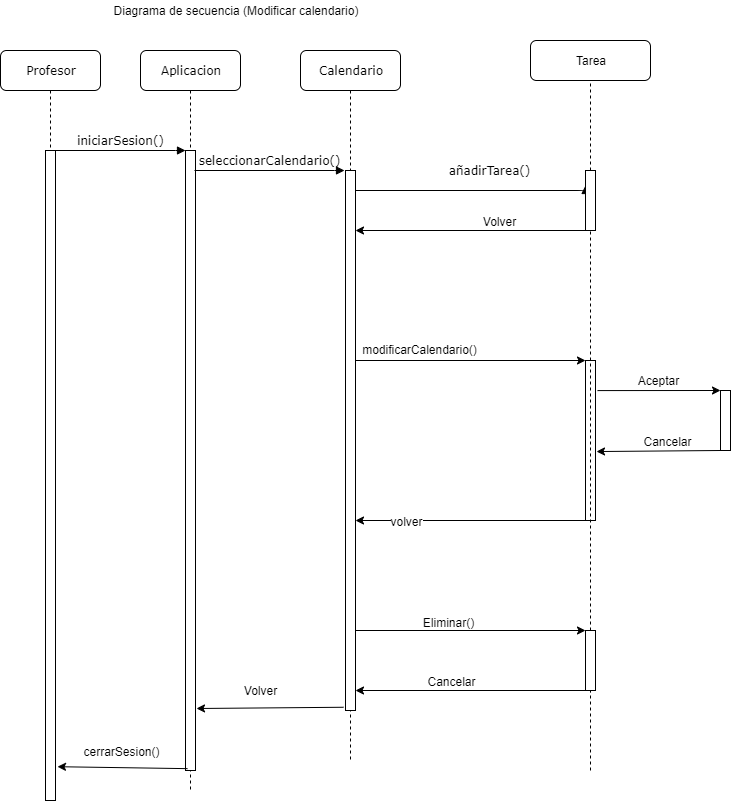

The diagram above was exported from draw.io. Its source (the exported page's mxGraphModel, read from the mxfile embedded in the PNG):
<mxGraphModel dx="868" dy="450" grid="1" gridSize="10" guides="1" tooltips="1" connect="1" arrows="1" fold="1" page="1" pageScale="1" pageWidth="1100" pageHeight="850" background="#ffffff" math="0" shadow="0">
  <root>
    <mxCell id="0" />
    <mxCell id="1" parent="0" />
    <mxCell id="7baba1c4bc27f4b0-2" value="Aplicacion" style="shape=umlLifeline;perimeter=lifelinePerimeter;whiteSpace=wrap;html=1;container=1;collapsible=0;recursiveResize=0;outlineConnect=0;rounded=1;shadow=0;comic=0;labelBackgroundColor=none;strokeWidth=1;fontFamily=Verdana;fontSize=12;align=center;" parent="1" vertex="1">
      <mxGeometry x="240" y="80" width="100" height="740" as="geometry" />
    </mxCell>
    <mxCell id="7baba1c4bc27f4b0-10" value="" style="html=1;points=[];perimeter=orthogonalPerimeter;rounded=0;shadow=0;comic=0;labelBackgroundColor=none;strokeWidth=1;fontFamily=Verdana;fontSize=12;align=center;" parent="7baba1c4bc27f4b0-2" vertex="1">
      <mxGeometry x="45" y="100" width="10" height="620" as="geometry" />
    </mxCell>
    <mxCell id="7baba1c4bc27f4b0-3" value="Calendario" style="shape=umlLifeline;perimeter=lifelinePerimeter;whiteSpace=wrap;html=1;container=1;collapsible=0;recursiveResize=0;outlineConnect=0;rounded=1;shadow=0;comic=0;labelBackgroundColor=none;strokeWidth=1;fontFamily=Verdana;fontSize=12;align=center;" parent="1" vertex="1">
      <mxGeometry x="400" y="80" width="100" height="710" as="geometry" />
    </mxCell>
    <mxCell id="7baba1c4bc27f4b0-13" value="" style="html=1;points=[];perimeter=orthogonalPerimeter;rounded=0;shadow=0;comic=0;labelBackgroundColor=none;strokeWidth=1;fontFamily=Verdana;fontSize=12;align=center;" parent="7baba1c4bc27f4b0-3" vertex="1">
      <mxGeometry x="45" y="120" width="10" height="540" as="geometry" />
    </mxCell>
    <mxCell id="7baba1c4bc27f4b0-8" value="Profesor" style="shape=umlLifeline;perimeter=lifelinePerimeter;whiteSpace=wrap;html=1;container=1;collapsible=0;recursiveResize=0;outlineConnect=0;rounded=1;shadow=0;comic=0;labelBackgroundColor=none;strokeWidth=1;fontFamily=Verdana;fontSize=12;align=center;" parent="1" vertex="1">
      <mxGeometry x="100" y="80" width="100" height="750" as="geometry" />
    </mxCell>
    <mxCell id="7baba1c4bc27f4b0-9" value="" style="html=1;points=[];perimeter=orthogonalPerimeter;rounded=0;shadow=0;comic=0;labelBackgroundColor=none;strokeWidth=1;fontFamily=Verdana;fontSize=12;align=center;" parent="7baba1c4bc27f4b0-8" vertex="1">
      <mxGeometry x="45" y="100" width="10" height="650" as="geometry" />
    </mxCell>
    <mxCell id="7baba1c4bc27f4b0-17" value="añadirTarea()" style="html=1;verticalAlign=bottom;endArrow=block;labelBackgroundColor=none;fontFamily=Verdana;fontSize=12;edgeStyle=elbowEdgeStyle;elbow=vertical;entryX=0;entryY=0.25;entryDx=0;entryDy=0;" parent="1" source="7baba1c4bc27f4b0-13" target="zQyHtArlDHsDqSd47MyA-35" edge="1">
      <mxGeometry x="0.1392" y="10" relative="1" as="geometry">
        <mxPoint x="510" y="220" as="sourcePoint" />
        <Array as="points">
          <mxPoint x="460" y="220" />
        </Array>
        <mxPoint x="820" y="220" as="targetPoint" />
        <mxPoint as="offset" />
      </mxGeometry>
    </mxCell>
    <mxCell id="7baba1c4bc27f4b0-11" value="iniciarSesion()" style="html=1;verticalAlign=bottom;endArrow=block;entryX=0;entryY=0;labelBackgroundColor=none;fontFamily=Verdana;fontSize=12;edgeStyle=elbowEdgeStyle;elbow=vertical;" parent="1" source="7baba1c4bc27f4b0-9" target="7baba1c4bc27f4b0-10" edge="1">
      <mxGeometry relative="1" as="geometry">
        <mxPoint x="220" y="190" as="sourcePoint" />
      </mxGeometry>
    </mxCell>
    <mxCell id="7baba1c4bc27f4b0-14" value="seleccionarCalendario()" style="html=1;verticalAlign=bottom;endArrow=block;entryX=0;entryY=0;labelBackgroundColor=none;fontFamily=Verdana;fontSize=12;edgeStyle=elbowEdgeStyle;elbow=vertical;" parent="1" edge="1">
      <mxGeometry relative="1" as="geometry">
        <mxPoint x="294" y="200" as="sourcePoint" />
        <mxPoint x="444" y="200.00000000000102" as="targetPoint" />
      </mxGeometry>
    </mxCell>
    <mxCell id="zQyHtArlDHsDqSd47MyA-4" value="" style="endArrow=classic;html=1;entryX=0;entryY=0;entryDx=0;entryDy=0;" edge="1" parent="1" source="7baba1c4bc27f4b0-13" target="zQyHtArlDHsDqSd47MyA-10">
      <mxGeometry width="50" height="50" relative="1" as="geometry">
        <mxPoint x="500" y="450" as="sourcePoint" />
        <mxPoint x="830" y="391" as="targetPoint" />
      </mxGeometry>
    </mxCell>
    <mxCell id="zQyHtArlDHsDqSd47MyA-6" value="modificarCalendario()" style="text;html=1;align=center;verticalAlign=middle;resizable=0;points=[];labelBackgroundColor=#ffffff;" connectable="0" vertex="1" parent="zQyHtArlDHsDqSd47MyA-4">
      <mxGeometry x="-0.5722" y="-1" relative="1" as="geometry">
        <mxPoint x="14" y="-12.08" as="offset" />
      </mxGeometry>
    </mxCell>
    <mxCell id="zQyHtArlDHsDqSd47MyA-5" value="Tarea" style="rounded=1;whiteSpace=wrap;html=1;" vertex="1" parent="1">
      <mxGeometry x="630" y="70" width="120" height="40" as="geometry" />
    </mxCell>
    <mxCell id="zQyHtArlDHsDqSd47MyA-7" value="" style="endArrow=none;dashed=1;html=1;entryX=0.5;entryY=1;entryDx=0;entryDy=0;" edge="1" parent="1" source="zQyHtArlDHsDqSd47MyA-35" target="zQyHtArlDHsDqSd47MyA-5">
      <mxGeometry width="50" height="50" relative="1" as="geometry">
        <mxPoint x="850" y="660" as="sourcePoint" />
        <mxPoint x="790" y="550" as="targetPoint" />
      </mxGeometry>
    </mxCell>
    <mxCell id="zQyHtArlDHsDqSd47MyA-10" value="" style="rounded=0;whiteSpace=wrap;html=1;" vertex="1" parent="1">
      <mxGeometry x="685" y="390" width="10" height="160" as="geometry" />
    </mxCell>
    <mxCell id="zQyHtArlDHsDqSd47MyA-12" value="" style="rounded=0;whiteSpace=wrap;html=1;" vertex="1" parent="1">
      <mxGeometry x="820" y="420" width="10" height="60" as="geometry" />
    </mxCell>
    <mxCell id="zQyHtArlDHsDqSd47MyA-13" value="" style="endArrow=classic;html=1;exitX=1.2;exitY=0.188;exitDx=0;exitDy=0;exitPerimeter=0;entryX=0;entryY=0;entryDx=0;entryDy=0;" edge="1" parent="1" source="zQyHtArlDHsDqSd47MyA-10" target="zQyHtArlDHsDqSd47MyA-12">
      <mxGeometry width="50" height="50" relative="1" as="geometry">
        <mxPoint x="890" y="470" as="sourcePoint" />
        <mxPoint x="940" y="420" as="targetPoint" />
      </mxGeometry>
    </mxCell>
    <mxCell id="zQyHtArlDHsDqSd47MyA-14" value="Aceptar" style="text;html=1;align=center;verticalAlign=middle;resizable=0;points=[];labelBackgroundColor=#ffffff;" connectable="0" vertex="1" parent="zQyHtArlDHsDqSd47MyA-13">
      <mxGeometry x="0.3274" y="-2" relative="1" as="geometry">
        <mxPoint x="-22" y="-12.03" as="offset" />
      </mxGeometry>
    </mxCell>
    <mxCell id="zQyHtArlDHsDqSd47MyA-15" value="" style="endArrow=classic;html=1;exitX=0;exitY=1;exitDx=0;exitDy=0;entryX=1.1;entryY=0.569;entryDx=0;entryDy=0;entryPerimeter=0;" edge="1" parent="1" source="zQyHtArlDHsDqSd47MyA-12" target="zQyHtArlDHsDqSd47MyA-10">
      <mxGeometry width="50" height="50" relative="1" as="geometry">
        <mxPoint x="920" y="560" as="sourcePoint" />
        <mxPoint x="970" y="510" as="targetPoint" />
      </mxGeometry>
    </mxCell>
    <mxCell id="zQyHtArlDHsDqSd47MyA-16" value="Cancelar" style="text;html=1;align=center;verticalAlign=middle;resizable=0;points=[];labelBackgroundColor=#ffffff;" connectable="0" vertex="1" parent="zQyHtArlDHsDqSd47MyA-15">
      <mxGeometry x="-0.2632" relative="1" as="geometry">
        <mxPoint x="-8" y="-10.38" as="offset" />
      </mxGeometry>
    </mxCell>
    <mxCell id="zQyHtArlDHsDqSd47MyA-17" value="" style="endArrow=classic;html=1;exitX=0;exitY=1;exitDx=0;exitDy=0;" edge="1" parent="1" source="zQyHtArlDHsDqSd47MyA-10" target="7baba1c4bc27f4b0-13">
      <mxGeometry width="50" height="50" relative="1" as="geometry">
        <mxPoint x="700" y="630" as="sourcePoint" />
        <mxPoint x="750" y="580" as="targetPoint" />
      </mxGeometry>
    </mxCell>
    <mxCell id="zQyHtArlDHsDqSd47MyA-18" value="volver" style="text;html=1;align=center;verticalAlign=middle;resizable=0;points=[];labelBackgroundColor=#ffffff;" connectable="0" vertex="1" parent="zQyHtArlDHsDqSd47MyA-17">
      <mxGeometry x="0.5641" y="1" relative="1" as="geometry">
        <mxPoint as="offset" />
      </mxGeometry>
    </mxCell>
    <mxCell id="zQyHtArlDHsDqSd47MyA-19" value="" style="endArrow=classic;html=1;exitX=0;exitY=1;exitDx=0;exitDy=0;" edge="1" parent="1" source="zQyHtArlDHsDqSd47MyA-35" target="7baba1c4bc27f4b0-13">
      <mxGeometry width="50" height="50" relative="1" as="geometry">
        <mxPoint x="625" y="287" as="sourcePoint" />
        <mxPoint x="540" y="310" as="targetPoint" />
      </mxGeometry>
    </mxCell>
    <mxCell id="zQyHtArlDHsDqSd47MyA-20" value="Volver" style="text;html=1;align=center;verticalAlign=middle;resizable=0;points=[];labelBackgroundColor=#ffffff;" connectable="0" vertex="1" parent="zQyHtArlDHsDqSd47MyA-19">
      <mxGeometry x="0.3529" relative="1" as="geometry">
        <mxPoint x="69" y="-10" as="offset" />
      </mxGeometry>
    </mxCell>
    <mxCell id="zQyHtArlDHsDqSd47MyA-22" value="" style="endArrow=classic;html=1;entryX=0;entryY=0;entryDx=0;entryDy=0;" edge="1" parent="1" source="7baba1c4bc27f4b0-13" target="zQyHtArlDHsDqSd47MyA-23">
      <mxGeometry width="50" height="50" relative="1" as="geometry">
        <mxPoint x="490" y="700" as="sourcePoint" />
        <mxPoint x="570" y="639" as="targetPoint" />
      </mxGeometry>
    </mxCell>
    <mxCell id="zQyHtArlDHsDqSd47MyA-25" value="Eliminar()" style="text;html=1;align=center;verticalAlign=middle;resizable=0;points=[];labelBackgroundColor=#ffffff;" connectable="0" vertex="1" parent="zQyHtArlDHsDqSd47MyA-22">
      <mxGeometry x="-0.1897" relative="1" as="geometry">
        <mxPoint x="-1" y="-8.98" as="offset" />
      </mxGeometry>
    </mxCell>
    <mxCell id="zQyHtArlDHsDqSd47MyA-26" value="" style="endArrow=classic;html=1;exitX=0;exitY=1;exitDx=0;exitDy=0;" edge="1" parent="1" source="zQyHtArlDHsDqSd47MyA-23" target="7baba1c4bc27f4b0-13">
      <mxGeometry width="50" height="50" relative="1" as="geometry">
        <mxPoint x="500" y="780" as="sourcePoint" />
        <mxPoint x="456" y="697" as="targetPoint" />
      </mxGeometry>
    </mxCell>
    <mxCell id="zQyHtArlDHsDqSd47MyA-27" value="Cancelar" style="text;html=1;align=center;verticalAlign=middle;resizable=0;points=[];labelBackgroundColor=#ffffff;" connectable="0" vertex="1" parent="zQyHtArlDHsDqSd47MyA-26">
      <mxGeometry x="0.4435" y="1" relative="1" as="geometry">
        <mxPoint x="31" y="-11" as="offset" />
      </mxGeometry>
    </mxCell>
    <mxCell id="zQyHtArlDHsDqSd47MyA-28" value="" style="endArrow=classic;html=1;entryX=1.1;entryY=0.9;entryDx=0;entryDy=0;entryPerimeter=0;exitX=-0.2;exitY=0.994;exitDx=0;exitDy=0;exitPerimeter=0;" edge="1" parent="1" source="7baba1c4bc27f4b0-13" target="7baba1c4bc27f4b0-10">
      <mxGeometry width="50" height="50" relative="1" as="geometry">
        <mxPoint x="100" y="900" as="sourcePoint" />
        <mxPoint x="150" y="850" as="targetPoint" />
      </mxGeometry>
    </mxCell>
    <mxCell id="zQyHtArlDHsDqSd47MyA-29" value="Volver" style="text;html=1;align=center;verticalAlign=middle;resizable=0;points=[];labelBackgroundColor=#ffffff;" connectable="0" vertex="1" parent="zQyHtArlDHsDqSd47MyA-28">
      <mxGeometry x="0.3057" y="-4" relative="1" as="geometry">
        <mxPoint x="13.03" y="-13.57" as="offset" />
      </mxGeometry>
    </mxCell>
    <mxCell id="zQyHtArlDHsDqSd47MyA-30" value="" style="endArrow=classic;html=1;exitX=0.2;exitY=0.997;exitDx=0;exitDy=0;exitPerimeter=0;entryX=1.2;entryY=0.948;entryDx=0;entryDy=0;entryPerimeter=0;" edge="1" parent="1" source="7baba1c4bc27f4b0-10" target="7baba1c4bc27f4b0-9">
      <mxGeometry width="50" height="50" relative="1" as="geometry">
        <mxPoint x="210" y="800" as="sourcePoint" />
        <mxPoint x="260" y="750" as="targetPoint" />
      </mxGeometry>
    </mxCell>
    <mxCell id="zQyHtArlDHsDqSd47MyA-31" value="cerrarSesion()" style="text;html=1;align=center;verticalAlign=middle;resizable=0;points=[];labelBackgroundColor=#ffffff;" connectable="0" vertex="1" parent="zQyHtArlDHsDqSd47MyA-30">
      <mxGeometry x="0.3995" y="2" relative="1" as="geometry">
        <mxPoint x="24.02" y="-18.78" as="offset" />
      </mxGeometry>
    </mxCell>
    <mxCell id="zQyHtArlDHsDqSd47MyA-32" value="Diagrama de secuencia (Modificar calendario)" style="text;html=1;strokeColor=none;fillColor=none;align=center;verticalAlign=middle;whiteSpace=wrap;rounded=0;" vertex="1" parent="1">
      <mxGeometry x="160" y="30" width="350" height="20" as="geometry" />
    </mxCell>
    <mxCell id="zQyHtArlDHsDqSd47MyA-35" value="" style="rounded=0;whiteSpace=wrap;html=1;" vertex="1" parent="1">
      <mxGeometry x="685" y="200" width="10" height="60" as="geometry" />
    </mxCell>
    <mxCell id="zQyHtArlDHsDqSd47MyA-36" value="" style="endArrow=none;dashed=1;html=1;entryX=0.5;entryY=1;entryDx=0;entryDy=0;" edge="1" parent="1" source="zQyHtArlDHsDqSd47MyA-23" target="zQyHtArlDHsDqSd47MyA-35">
      <mxGeometry width="50" height="50" relative="1" as="geometry">
        <mxPoint x="690" y="800" as="sourcePoint" />
        <mxPoint x="850" y="120" as="targetPoint" />
      </mxGeometry>
    </mxCell>
    <mxCell id="zQyHtArlDHsDqSd47MyA-23" value="" style="rounded=0;whiteSpace=wrap;html=1;" vertex="1" parent="1">
      <mxGeometry x="685" y="660" width="10" height="60" as="geometry" />
    </mxCell>
    <mxCell id="zQyHtArlDHsDqSd47MyA-41" value="" style="endArrow=none;dashed=1;html=1;entryX=0.5;entryY=1;entryDx=0;entryDy=0;" edge="1" parent="1" target="zQyHtArlDHsDqSd47MyA-23">
      <mxGeometry width="50" height="50" relative="1" as="geometry">
        <mxPoint x="690" y="800" as="sourcePoint" />
        <mxPoint x="690" y="260" as="targetPoint" />
      </mxGeometry>
    </mxCell>
  </root>
</mxGraphModel>